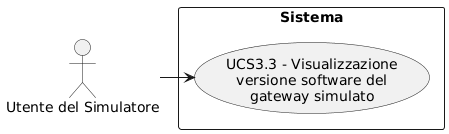

The diagram above was rendered by PlantUML. Its source (embedded in the PNG):
@startuml
skinparam wrapWidth 200
skinparam MaxMessageSize 150
top to bottom direction
skinparam packageStyle rectangle

actor "Utente del Simulatore" as SA_sym_usr

rectangle "Sistema" {
    usecase "UCS3.3 - Visualizzazione versione software del gateway simulato" as visualizzazione_software_gateway_simulato
}

SA_sym_usr -right-> visualizzazione_software_gateway_simulato
@enduml